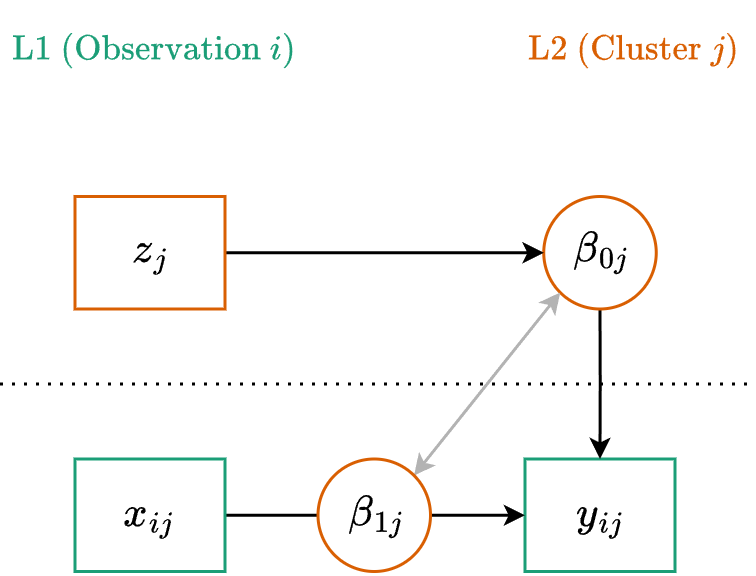

The diagram above was exported from draw.io. Its source (the exported page's mxGraphModel, read from the mxfile embedded in the PNG):
<mxGraphModel dx="689" dy="403" grid="1" gridSize="12.5" guides="1" tooltips="1" connect="1" arrows="1" fold="1" page="1" pageScale="1" pageWidth="680" pageHeight="400" math="1" shadow="0">
  <root>
    <mxCell id="GRhjQFzVdjXL3jUDQ-zu-0" />
    <mxCell id="GRhjQFzVdjXL3jUDQ-zu-1" parent="GRhjQFzVdjXL3jUDQ-zu-0" />
    <mxCell id="GRhjQFzVdjXL3jUDQ-zu-2" parent="GRhjQFzVdjXL3jUDQ-zu-1" style="rounded=0;whiteSpace=wrap;html=1;fontSize=12;strokeWidth=1;fontFamily=Lucida Console;strokeColor=#1B9E77;" value="$$y_{ij}$$" vertex="1">
      <mxGeometry height="37.5" width="50" x="275" y="250" as="geometry" />
    </mxCell>
    <mxCell id="GRhjQFzVdjXL3jUDQ-zu-3" edge="1" parent="GRhjQFzVdjXL3jUDQ-zu-1" source="GRhjQFzVdjXL3jUDQ-zu-5" style="edgeStyle=orthogonalEdgeStyle;rounded=0;orthogonalLoop=1;jettySize=auto;html=1;entryX=0.5;entryY=0;entryDx=0;entryDy=0;strokeWidth=1;strokeColor=#000000;startSize=4;endSize=4;" target="GRhjQFzVdjXL3jUDQ-zu-2">
      <mxGeometry relative="1" as="geometry">
        <mxPoint x="320" y="175.5" as="sourcePoint" />
      </mxGeometry>
    </mxCell>
    <mxCell id="GRhjQFzVdjXL3jUDQ-zu-4" edge="1" parent="GRhjQFzVdjXL3jUDQ-zu-1" style="endArrow=none;dashed=1;html=1;dashPattern=1 3;strokeWidth=1;rounded=0;" value="">
      <mxGeometry height="50" relative="1" width="50" as="geometry">
        <mxPoint x="100" y="225" as="sourcePoint" />
        <mxPoint x="350" y="225" as="targetPoint" />
      </mxGeometry>
    </mxCell>
    <mxCell id="GRhjQFzVdjXL3jUDQ-zu-5" parent="GRhjQFzVdjXL3jUDQ-zu-1" style="ellipse;whiteSpace=wrap;html=1;strokeWidth=1;strokeColor=#D95F02;fontSize=12;fontFamily=Lucida Console;" value="$$\beta_{0j}$$" vertex="1">
      <mxGeometry height="37.5" width="37.5" x="281.25" y="162.5" as="geometry" />
    </mxCell>
    <mxCell id="GRhjQFzVdjXL3jUDQ-zu-6" parent="GRhjQFzVdjXL3jUDQ-zu-1" style="text;html=1;whiteSpace=wrap;strokeColor=none;fillColor=none;align=right;verticalAlign=middle;rounded=0;fontSize=10;fontColor=#D95F02;" value="$$\text{L2 (Cluster }j)$$" vertex="1">
      <mxGeometry height="25" width="125" x="225" y="100" as="geometry" />
    </mxCell>
    <mxCell id="GRhjQFzVdjXL3jUDQ-zu-7" parent="GRhjQFzVdjXL3jUDQ-zu-1" style="text;html=1;whiteSpace=wrap;strokeColor=none;fillColor=none;align=left;verticalAlign=middle;rounded=0;fontSize=10;fontColor=#1B9E77;" value="$$\text{L1 (Observation }i)$$" vertex="1">
      <mxGeometry height="25" width="125" x="100" y="100" as="geometry" />
    </mxCell>
    <mxCell id="GRhjQFzVdjXL3jUDQ-zu-10" edge="1" parent="GRhjQFzVdjXL3jUDQ-zu-1" source="GRhjQFzVdjXL3jUDQ-zu-11" style="edgeStyle=orthogonalEdgeStyle;rounded=0;orthogonalLoop=1;jettySize=auto;html=1;exitX=1;exitY=0.5;exitDx=0;exitDy=0;entryX=0;entryY=0.5;entryDx=0;entryDy=0;startSize=4;endSize=4;" target="GRhjQFzVdjXL3jUDQ-zu-2">
      <mxGeometry relative="1" as="geometry">
        <mxPoint x="225" y="269" as="targetPoint" />
      </mxGeometry>
    </mxCell>
    <mxCell id="GRhjQFzVdjXL3jUDQ-zu-11" parent="GRhjQFzVdjXL3jUDQ-zu-1" style="rounded=0;whiteSpace=wrap;html=1;fontSize=12;strokeWidth=1;fontFamily=Lucida Console;strokeColor=#1B9E77;" value="$$x_{ij}$$" vertex="1">
      <mxGeometry height="37.5" width="50" x="125" y="250" as="geometry" />
    </mxCell>
    <mxCell id="Rvt12dYBMNE79VxsuEhC-1" edge="1" parent="GRhjQFzVdjXL3jUDQ-zu-1" source="Rvt12dYBMNE79VxsuEhC-0" style="rounded=0;orthogonalLoop=1;jettySize=auto;html=1;exitX=1;exitY=0;exitDx=0;exitDy=0;entryX=0;entryY=1;entryDx=0;entryDy=0;startArrow=classic;startFill=1;startSize=4;endSize=4;strokeColor=#B3B3B3;" target="GRhjQFzVdjXL3jUDQ-zu-5">
      <mxGeometry relative="1" as="geometry" />
    </mxCell>
    <mxCell id="Rvt12dYBMNE79VxsuEhC-0" parent="GRhjQFzVdjXL3jUDQ-zu-1" style="ellipse;whiteSpace=wrap;html=1;strokeWidth=1;strokeColor=#D95F02;fontSize=12;fontFamily=Lucida Console;" value="$$\beta_{1j}$$" vertex="1">
      <mxGeometry height="37.5" width="37.5" x="206" y="250" as="geometry" />
    </mxCell>
    <mxCell id="ybSlPXZ0QXfKdm5ENNxD-0" edge="1" parent="GRhjQFzVdjXL3jUDQ-zu-1" source="ybSlPXZ0QXfKdm5ENNxD-1" style="edgeStyle=orthogonalEdgeStyle;rounded=0;orthogonalLoop=1;jettySize=auto;html=1;exitX=1;exitY=0.5;exitDx=0;exitDy=0;entryX=0;entryY=0.5;entryDx=0;entryDy=0;endSize=4;startSize=4;" target="GRhjQFzVdjXL3jUDQ-zu-5">
      <mxGeometry relative="1" as="geometry">
        <mxPoint x="280.5" y="182" as="targetPoint" />
      </mxGeometry>
    </mxCell>
    <mxCell id="ybSlPXZ0QXfKdm5ENNxD-1" parent="GRhjQFzVdjXL3jUDQ-zu-1" style="rounded=0;whiteSpace=wrap;html=1;fontSize=12;strokeWidth=1;fontFamily=Lucida Console;strokeColor=#D95F02;" value="$$z_{j}$$" vertex="1">
      <mxGeometry height="37.5" width="50" x="125" y="162.5" as="geometry" />
    </mxCell>
  </root>
</mxGraphModel>